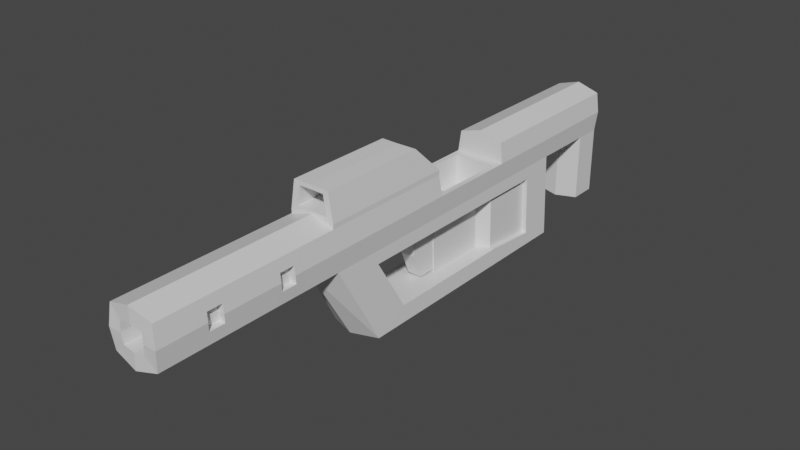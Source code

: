 # Source: EnergyGun.blend  (saved by Blender 2.80.75; exported with 4.5.12 LTS)
import bpy
from mathutils import Matrix  # noqa: F401  (used for matrix-valued properties, if any)

bpy.ops.wm.read_factory_settings(use_empty=True)
scene = bpy.context.scene
scene.name = 'Scene'

# ---- collections
col_collection = bpy.data.collections.new('Collection'); scene.collection.children.link(col_collection)

# ---- materials (node trees are filled in below, after node groups)
mat_material = bpy.data.materials.new('Material')
mat_material.alpha_threshold = 0.0
mat_material.use_transparent_shadow = False
mat_material.line_color = (0.0, 0.0, 0.0, 1.0)

# ---- material node trees
mat_material.use_nodes = True; mat_material.node_tree.nodes.clear()
_N = mat_material.node_tree.nodes; _L = mat_material.node_tree.links
n0 = _N.new('ShaderNodeOutputMaterial'); n0.name = 'Material Output'; n0.location = (300, 300)
n1 = _N.new('ShaderNodeBsdfPrincipled'); n1.name = 'Principled BSDF'; n1.location = (10, 300)
n1.distribution = 'GGX'
n1.subsurface_method = 'BURLEY'
n1.inputs[2].default_value = 0.4
n1.inputs[3].default_value = 1.45
n1.inputs[27].default_value = (0.0, 0.0, 0.0, 1.0)
n1.inputs[28].default_value = 1.0
_L.new(n1.outputs[0], n0.inputs[0])
n0.is_active_output = True

# ---- world
world_world = bpy.data.worlds.new('World'); scene.world = world_world
world_world.use_nodes = True; world_world.node_tree.nodes.clear()
_N = world_world.node_tree.nodes; _L = world_world.node_tree.links
n0 = _N.new('ShaderNodeOutputWorld'); n0.name = 'World Output'; n0.location = (300, 300)
n1 = _N.new('ShaderNodeBackground'); n1.name = 'Background'; n1.location = (10, 300)
n1.inputs[0].default_value = (0.05088, 0.05088, 0.05088, 1.0)
_L.new(n1.outputs[0], n0.inputs[0])
n0.is_active_output = True
world_world.color = (0.05088, 0.05088, 0.05088)
world_world.use_sun_shadow = False
world_world.sun_shadow_jitter_overblur = 0.0

# ---- meshes
me_cube = bpy.data.meshes.new('Cube')
me_cube.from_pydata([(0.504, 0.9667, 0.95), (0.56, 1.0, -1.8), (0.504, -2.003, 0.95), (0.56, -0.9, -1.8), (-0.504, 0.9667, 0.95), (-0.56, 1.0, -1.8), (-0.504, -2.003, 0.95), (-0.56, -0.9, -1.8), (0.504, 0.9667, 0.05), (-0.504, -1.903, 0.05), (0.504, -1.903, 0.05), (-0.504, 0.9667, 0.05), (-0.504, -5.963, 0.05), (-0.504, -5.963, 0.95), (0.504, -5.963, 0.95), (0.504, -5.963, 0.05), (0.0, 1.0, -1.8), (0.0, -2.0, 1.1), (0.0, -1.1, -1.8), (0.0, 1.0, 1.1), (0.0, 5.0, -1.8), (0.0, -2.1, -0.1), (0.0, -6.0, 1.1), (0.0, -6.0, -0.1), (-0.56, -2.0, 0.5), (0.56, 1.0, 0.5), (0.56, -2.0, 0.5), (-0.56, 1.0, 0.5), (-0.56, -6.0, 0.5), (0.56, -6.0, 0.5), (-0.28, -3.0, 0.5), (0.0, 1.0, 0.5), (0.0, 3.0, -1.8), (-0.56, 3.0, -1.8), (0.504, 3.01, 0.05), (0.56, 3.0, -1.8), (-0.504, 3.01, 0.05), (0.56, 3.0, 0.5), (-0.56, 3.0, 0.5), (-0.504, 3.01, 0.95), (0.0, 3.0, 0.5), (-0.56, 4.8, -1.8), (0.504, 4.79, 0.05), (0.56, 4.8, -1.8), (-0.504, 4.79, 0.05), (0.56, 5.0, 0.5), (-0.56, 5.0, 0.5), (0.0, 5.0, -0.1), (0.56, 6.8, 0.4991), (-0.504, 4.99, 0.95), (0.0, 3.0, 1.1), (0.504, 3.01, 0.95), (0.0, 5.0, 1.1), (0.504, 4.99, 0.95), (0.0, 2.8, 0.5), (0.0, 1.2, 0.5), (0.448, 1.2, 0.5), (0.448, 2.8, 0.5), (-0.448, 1.2, 0.5), (-0.448, 2.8, 0.5), (0.0, 2.8, -0.1), (0.0, 1.2, -0.1), (0.448, 1.2, -0.1), (0.448, 2.8, -0.1), (-0.448, 1.2, -0.1), (-0.448, 2.8, -0.1), (0.0, 1.0, 0.9094), (0.3528, 1.01, 0.9075), (-0.3528, 1.01, 0.9075), (0.3528, 1.01, 0.5925), (-0.3528, 1.01, 0.5925), (0.0, 1.0, 0.5851), (0.0, -2.0, 0.925), (0.392, -2.0, 0.925), (-0.392, -2.0, 0.925), (0.392, -2.0, 0.575), (-0.392, -2.0, 0.575), (0.0, -2.0, 0.575), (-0.28, -6.0, 0.5), (-0.252, -5.985, 0.725), (0.0, -6.0, 0.75), (0.28, -6.0, 0.5), (0.252, -5.985, 0.275), (0.0, -6.0, 0.25), (-0.252, -5.985, 0.275), (0.252, -5.985, 0.725), (-0.252, -3.015, 0.725), (0.0, -3.0, 0.75), (0.28, -3.0, 0.5), (0.252, -3.015, 0.275), (0.0, -3.0, 0.25), (-0.252, -3.015, 0.275), (0.252, -3.015, 0.725), (0.0, -3.0, 0.5), (-0.5516, 1.261, -1.423), (-0.5516, -0.1389, -1.423), (-0.5124, 1.238, -0.2275), (-0.5124, -0.8412, -0.2275), (-0.5516, 2.861, -1.423), (-0.5124, 2.868, -0.2275), (-0.5124, 4.054, -0.2275), (-0.5516, 4.061, -1.523), (0.5124, 1.238, -0.2275), (0.5516, 1.261, -1.423), (0.5124, -0.8412, -0.2275), (0.5516, -0.1389, -1.423), (0.5124, 2.868, -0.2275), (0.5516, 2.861, -1.423), (0.5516, 4.061, -1.523), (0.5124, 4.054, -0.2275), (0.56, 6.2, 0.4994), (0.504, 6.19, 0.04939), (-0.56, 6.2, 0.4994), (-0.504, 6.19, 0.04939), (0.0, 6.1, -0.1006), (0.0, 6.099, -1.501), (-0.504, 6.19, 0.9494), (0.0, 6.2, 1.099), (0.504, 6.19, 0.9494), (0.504, 6.79, 0.04909), (-0.56, 6.8, 0.4991), (-0.504, 6.79, 0.04909), (0.0, 6.8, -0.0009091), (0.0, 6.8, 0.4991), (-0.504, 6.79, 0.9491), (0.0, 6.8, 1.099), (0.504, 6.79, 0.9491), (0.504, 6.189, -1.451), (-0.504, 6.189, -1.451), (0.504, 6.789, -1.451), (0.0, 6.799, -1.501), (-0.504, 6.789, -1.451), (-0.1839, 1.261, -1.423), (0.1839, 1.261, -1.423), (-0.1839, -0.1389, -1.423), (0.1839, -0.1389, -1.423), (-0.1839, 2.661, -1.423), (0.1839, 2.661, -1.423), (-0.1708, 2.668, -0.2275), (0.1708, 2.668, -0.2275), (-0.1708, -0.8412, -0.2275), (0.1708, -0.8412, -0.2275), (-0.1708, 1.238, -0.2275), (0.1708, 1.238, -0.2275), (-0.1655, 1.26, -1.363), (0.1655, 1.26, -1.363), (-0.1537, 1.239, -0.2872), (0.1537, 1.239, -0.2872), (-0.1773, 1.249, -0.825), (0.1773, 1.249, -0.825), (-0.1596, 1.249, -0.825), (0.1596, 1.249, -0.825), (0.0, 3.1, 0.925), (0.3528, 3.089, 0.9075), (-0.3528, 3.089, 0.9075), (0.3528, 3.089, 0.5925), (-0.3528, 3.089, 0.5925), (0.0, 3.1, 0.575), (-0.4099, 2.868, -0.2275), (-0.4413, 2.861, -1.423), (-0.4099, 4.054, -0.2275), (-0.4413, 4.061, -1.523), (0.4099, 2.868, -0.2275), (0.4413, 2.861, -1.423), (0.4413, 4.061, -1.523), (0.4099, 4.054, -0.2275), (0.1471, 2.661, -1.423), (0.1366, 2.668, -0.2275), (-0.1471, 2.661, -1.423), (-0.1366, 2.668, -0.2275), (0.0, -2.0, 1.1), (-0.504, -2.003, 1.05), (0.504, 0.9667, 1.05), (0.504, -2.003, 1.05), (-0.504, 0.9667, 1.05), (0.0, 0.9499, 1.1), (0.0, -2.002, 1.661), (-0.4032, -2.005, 1.653), (0.4032, 0.3709, 1.653), (0.4032, -2.005, 1.653), (-0.4032, 0.3709, 1.653), (0.0, 0.3474, 1.661), (0.0, 0.8635, 1.149), (0.3528, 0.8753, 1.143), (-0.3528, 0.8753, 1.143), (0.0, 0.4418, 1.571), (0.2822, 0.4582, 1.566), (-0.2822, 0.4582, 1.566), (0.0, -2.001, 1.142), (-0.3528, -2.003, 1.143), (0.3528, -2.003, 1.143), (0.0, -2.003, 1.571), (-0.2822, -2.005, 1.566), (0.2822, -2.005, 1.566), (-0.3226, 1.2, 0.57), (0.0, 1.2, 0.57), (0.3226, 1.2, 0.57), (0.0, 1.2, 0.93), (0.3226, 1.2, 0.93), (-0.3226, 1.2, 0.93), (-0.504, -2.715, 0.05), (-0.504, -3.527, 0.05), (-0.504, -4.339, 0.05), (-0.504, -5.151, 0.05), (-0.504, -5.171, 0.95), (-0.504, -4.379, 0.95), (-0.504, -3.587, 0.95), (-0.504, -2.795, 0.95), (0.504, -2.795, 0.95), (0.504, -3.587, 0.95), (0.504, -4.379, 0.95), (0.504, -5.171, 0.95), (0.504, -5.151, 0.05), (0.504, -4.339, 0.05), (0.504, -3.527, 0.05), (0.504, -2.715, 0.05), (0.0, -2.8, 1.1), (0.0, -3.6, 1.1), (0.0, -4.4, 1.1), (0.0, -5.2, 1.1), (0.0, -2.88, -0.1), (0.0, -3.66, -0.1), (0.0, -4.44, -0.1), (0.0, -5.22, -0.1), (0.56, -2.8, 0.5), (0.56, -3.6, 0.5), (0.56, -4.4, 0.5), (0.56, -5.2, 0.5), (-0.56, -2.8, 0.5), (-0.56, -3.6, 0.5), (-0.56, -4.4, 0.5), (-0.56, -5.2, 0.5), (0.5355, -4.608, 0.689), (0.5355, -4.941, 0.689), (0.5355, -4.932, 0.311), (0.5355, -4.591, 0.311), (0.559, -4.617, 0.5), (0.559, -4.953, 0.5), (0.5387, -3.013, 0.689), (0.5387, -3.346, 0.689), (0.5387, -3.321, 0.311), (0.5387, -2.98, 0.311), (0.5622, -3.015, 0.5), (0.5622, -3.351, 0.5), (-0.5355, -2.98, 0.311), (-0.5355, -3.321, 0.311), (-0.5355, -3.346, 0.689), (-0.5355, -3.013, 0.689), (-0.559, -3.015, 0.5), (-0.559, -3.351, 0.5), (-0.5326, -4.582, 0.3016), (-0.5326, -4.94, 0.3016), (-0.5326, -4.949, 0.6985), (-0.5326, -4.6, 0.6985), (-0.5573, -4.609, 0.5), (-0.5573, -4.962, 0.5), (0.3962, -4.608, 0.689), (0.3962, -4.941, 0.689), (0.3962, -4.932, 0.311), (0.3962, -4.591, 0.311), (0.413, -4.617, 0.5), (0.413, -4.953, 0.5), (0.4012, -3.013, 0.689), (0.4012, -3.346, 0.689), (0.4012, -3.321, 0.311), (0.4012, -2.98, 0.311), (0.418, -3.015, 0.5), (0.418, -3.351, 0.5), (-0.3969, -2.98, 0.311), (-0.3969, -3.321, 0.311), (-0.3969, -3.346, 0.689), (-0.3969, -3.013, 0.689), (-0.4136, -3.015, 0.5), (-0.4136, -3.351, 0.5), (-0.3946, -4.582, 0.3016), (-0.3946, -4.94, 0.3016), (-0.3946, -4.949, 0.6985), (-0.3946, -4.6, 0.6985), (-0.4122, -4.609, 0.5), (-0.4122, -4.962, 0.5)], [], [(19, 4, 174, 175), (231, 203, 12, 28), (24, 6, 4, 27), (16, 1, 3, 18), (25, 0, 2, 26), (31, 27, 70, 71), (25, 8, 34, 37), (35, 43, 108, 107), (7, 9, 97, 95), (18, 21, 9, 7), (15, 29, 81, 82), (227, 211, 14, 29), (223, 212, 15, 23), (219, 204, 13, 22), (211, 219, 22, 14), (203, 223, 23, 12), (23, 15, 82, 83), (3, 10, 21, 18), (16, 5, 33, 32), (19, 0, 67, 66), (5, 16, 18, 7), (6, 17, 170, 171), (38, 27, 58, 59), (28, 12, 84, 78), (212, 227, 29, 15), (22, 13, 79, 80), (11, 36, 99, 96), (8, 25, 26, 10), (9, 24, 27, 11), (204, 231, 28, 13), (40, 37, 51, 50), (36, 44, 100, 99), (36, 38, 46, 44), (35, 32, 20, 43), (25, 37, 57, 56), (1, 16, 32, 35), (11, 27, 38, 36), (10, 3, 105, 104), (20, 47, 42, 43), (41, 44, 47, 20), (46, 49, 116, 112), (42, 47, 114, 111), (32, 33, 41, 20), (37, 34, 42, 45), (8, 10, 104, 102), (47, 44, 113, 114), (50, 51, 53, 52), (39, 50, 52, 49), (37, 45, 53, 51), (46, 38, 39, 49), (52, 53, 118, 117), (38, 40, 50, 39), (55, 56, 62, 61), (57, 54, 60, 63), (27, 31, 55, 58), (40, 38, 59, 54), (37, 40, 54, 57), (31, 25, 56, 55), (61, 62, 63, 60), (64, 61, 60, 65), (56, 57, 63, 62), (59, 58, 64, 65), (54, 59, 65, 60), (58, 55, 61, 64), (68, 66, 72, 74), (70, 68, 74, 76), (4, 19, 66, 68), (27, 4, 68, 70), (25, 31, 71, 69), (0, 25, 69, 67), (77, 72, 73, 75), (76, 74, 72, 77), (69, 71, 77, 75), (67, 69, 75, 73), (66, 67, 73, 72), (71, 70, 76, 77), (82, 81, 88, 89), (85, 80, 87, 92), (81, 85, 92, 88), (80, 79, 86, 87), (13, 28, 78, 79), (29, 14, 85, 81), (14, 22, 80, 85), (12, 23, 83, 84), (93, 87, 86, 30), (88, 92, 87, 93), (89, 88, 93, 90), (90, 93, 30, 91), (79, 78, 30, 86), (78, 84, 91, 30), (83, 82, 89, 90), (84, 83, 90, 91), (101, 98, 159, 161), (41, 33, 98, 101), (5, 7, 95, 94), (9, 11, 96, 97), (33, 5, 94, 98), (44, 41, 101, 100), (138, 99, 158, 169), (43, 42, 109, 108), (3, 1, 103, 105), (1, 35, 107, 103), (34, 8, 102, 106), (42, 34, 106, 109), (133, 135, 105, 103), (133, 103, 107, 137), (139, 137, 166, 167), (135, 141, 104, 105), (141, 143, 102, 104), (139, 106, 102, 143), (110, 111, 119, 48), (118, 110, 48, 126), (119, 111, 127, 129), (116, 117, 125, 124), (45, 42, 111, 110), (49, 52, 117, 116), (53, 45, 110, 118), (44, 46, 112, 113), (121, 120, 123, 122), (122, 123, 48, 119), (123, 120, 124, 125), (48, 123, 125, 126), (117, 118, 126, 125), (112, 116, 124, 120), (121, 122, 130, 131), (113, 112, 120, 121), (127, 115, 130, 129), (115, 128, 131, 130), (111, 114, 115, 127), (113, 121, 131, 128), (122, 119, 129, 130), (114, 113, 128, 115), (99, 138, 142, 96), (138, 139, 143, 142), (97, 96, 142, 140), (140, 142, 143, 141), (95, 97, 140, 134), (134, 140, 141, 135), (100, 101, 161, 160), (136, 137, 139, 138), (94, 132, 136, 98), (132, 133, 137, 136), (94, 95, 134, 132), (132, 134, 135, 133), (148, 142, 146, 150), (143, 149, 133, 137, 139), (142, 138, 136, 132, 148), (142, 143, 147, 146), (149, 133, 145, 151), (133, 132, 144, 145), (143, 149, 151, 147), (132, 148, 150, 144), (152, 154, 156, 157, 155, 153), (159, 158, 160, 161), (162, 163, 164, 165), (166, 163, 162, 167), (159, 168, 169, 158), (137, 107, 163, 166), (108, 109, 165, 164), (107, 108, 164, 163), (98, 136, 168, 159), (106, 139, 167, 162), (109, 106, 162, 165), (99, 100, 160, 158), (136, 138, 169, 168), (174, 180, 187, 184), (179, 176, 191, 193), (4, 6, 171, 174), (17, 2, 173, 170), (2, 0, 172, 173), (0, 19, 175, 172), (181, 180, 177, 176), (178, 181, 176, 179), (178, 172, 183, 186), (173, 172, 178, 179), (171, 170, 188, 189), (174, 171, 177, 180), (182, 188, 190, 183), (184, 189, 188, 182), (175, 174, 184, 182), (172, 175, 182, 183), (180, 181, 185, 187), (181, 178, 186, 185), (173, 179, 193, 190), (176, 177, 192, 191), (177, 171, 189, 192), (170, 173, 190, 188), (184, 187, 192, 189), (187, 185, 191, 192), (185, 186, 193, 191), (183, 190, 193, 186), (68, 199, 194, 70), (66, 197, 199, 68), (70, 194, 195, 71), (71, 195, 196, 69), (69, 196, 198, 67), (67, 198, 197, 66), (6, 24, 228, 207), (200, 201, 245, 244), (206, 229, 230, 205), (202, 203, 251, 250), (10, 26, 224, 215), (224, 208, 238, 242), (214, 225, 226, 213), (226, 210, 232, 236), (9, 21, 220, 200), (200, 220, 221, 201), (201, 221, 222, 202), (202, 222, 223, 203), (2, 17, 216, 208), (208, 216, 217, 209), (209, 217, 218, 210), (210, 218, 219, 211), (17, 6, 207, 216), (216, 207, 206, 217), (217, 206, 205, 218), (218, 205, 204, 219), (21, 10, 215, 220), (220, 215, 214, 221), (221, 214, 213, 222), (222, 213, 212, 223), (26, 2, 208, 224), (215, 224, 242, 241), (225, 209, 210, 226), (213, 226, 236, 235), (24, 9, 200, 228), (228, 200, 244, 248), (229, 201, 202, 230), (204, 205, 253, 252), (241, 242, 266, 265), (232, 233, 257, 256), (227, 212, 234, 237), (211, 227, 237, 233), (212, 213, 235, 234), (210, 211, 233, 232), (252, 253, 277, 276), (248, 244, 268, 272), (214, 215, 241, 240), (225, 214, 240, 243), (209, 225, 243, 239), (208, 209, 239, 238), (250, 251, 275, 274), (233, 237, 261, 257), (207, 228, 248, 247), (201, 229, 249, 245), (229, 206, 246, 249), (206, 207, 247, 246), (249, 246, 270, 273), (240, 241, 265, 264), (205, 230, 254, 253), (203, 231, 255, 251), (231, 204, 252, 255), (230, 202, 250, 254), (259, 260, 261, 258), (260, 256, 257, 261), (265, 266, 267, 264), (266, 262, 263, 267), (271, 272, 273, 270), (272, 268, 269, 273), (277, 278, 279, 276), (278, 274, 275, 279), (245, 249, 273, 269), (234, 235, 259, 258), (243, 240, 264, 267), (244, 245, 269, 268), (253, 254, 278, 277), (242, 238, 262, 266), (246, 247, 271, 270), (255, 252, 276, 279), (235, 236, 260, 259), (239, 243, 267, 263), (254, 250, 274, 278), (237, 234, 258, 261), (238, 239, 263, 262), (247, 248, 272, 271), (251, 255, 279, 275), (236, 232, 256, 260), (195, 194, 199, 197, 198, 196)])
_uv = me_cube.uv_layers.new(name='UVMap')
_uv.uv.foreach_set('vector', [0.6991, 0.8322, 0.7053, 0.8734, 0.7011, 0.8734, 0.6989, 0.8322, 0.1738, 0.05978, 0.1407, 0.06343, 0.1407, 0.002752, 0.1738, 0.0, 0.698, 0.3772, 0.7171, 0.3779, 0.7139, 0.6209, 0.6948, 0.6227, 0.7866, 0.3773, 0.8103, 0.3773, 0.8103, 0.5328, 0.7866, 0.5492, 0.7364, 0.05, 0.7555, 0.05178, 0.7586, 0.2948, 0.7396, 0.2954, 0.7244, 0.8322, 0.7244, 0.878, 0.7205, 0.861, 0.7208, 0.8322, 0.04441, 0.4022, 0.01128, 0.4046, 0.01128, 0.252, 0.04441, 0.2527, 0.6015, 0.4513, 0.6015, 0.5986, 0.5898, 0.5381, 0.5855, 0.4399, 0.6015, 0.1321, 0.6798, 0.05, 0.6681, 0.1369, 0.6175, 0.1944, 0.6561, 0.751, 0.6561, 0.6106, 0.6775, 0.5986, 0.6798, 0.7512, 0.8099, 0.7784, 0.8099, 0.8155, 0.7981, 0.8127, 0.7981, 0.7941, 0.743, 0.5572, 0.762, 0.5539, 0.7629, 0.6187, 0.7438, 0.6227, 0.3289, 0.279, 0.366, 0.274, 0.366, 0.3346, 0.3289, 0.3373, 0.875, 0.6556, 0.8963, 0.6532, 0.8963, 0.7181, 0.875, 0.721, 0.8536, 0.6532, 0.875, 0.6556, 0.875, 0.721, 0.8536, 0.7181, 0.2918, 0.274, 0.3289, 0.279, 0.3289, 0.3373, 0.2918, 0.3346, 0.7895, 0.7611, 0.8099, 0.7784, 0.7981, 0.7941, 0.7877, 0.7896, 0.6324, 0.7512, 0.6348, 0.5986, 0.6561, 0.6106, 0.6561, 0.751, 0.7866, 0.3773, 0.7629, 0.3773, 0.7629, 0.2137, 0.7866, 0.2137, 0.6991, 0.8322, 0.7053, 0.7909, 0.7072, 0.8033, 0.7071, 0.8322, 0.7629, 0.3773, 0.7866, 0.3773, 0.7866, 0.5492, 0.7629, 0.5328, 0.5706, 0.681, 0.5769, 0.6398, 0.5769, 0.6398, 0.5748, 0.681, 0.5706, 0.5986, 0.5706, 0.7622, 0.5659, 0.7459, 0.5659, 0.6149, 0.7629, 0.8042, 0.7676, 0.7682, 0.777, 0.789, 0.7746, 0.807, 0.01128, 0.8618, 0.04441, 0.8655, 0.04441, 0.9253, 0.01128, 0.9225, 0.7833, 0.8586, 0.7629, 0.8413, 0.7746, 0.8256, 0.7851, 0.8302, 0.6798, 0.2849, 0.6798, 0.4521, 0.6681, 0.4405, 0.6681, 0.3071, 0.01128, 0.4046, 0.04441, 0.4022, 0.04441, 0.6264, 0.01128, 0.6191, 0.1407, 0.3061, 0.1738, 0.2989, 0.1738, 0.5231, 0.1407, 0.5206, 0.7205, 0.1187, 0.7015, 0.1154, 0.7023, 0.05, 0.7213, 0.05394, 0.9553, 0.3413, 0.9553, 0.3872, 0.9363, 0.3826, 0.9299, 0.3413, 0.6798, 0.4521, 0.6798, 0.5977, 0.6681, 0.5375, 0.6681, 0.4405, 0.1407, 0.6733, 0.1738, 0.6725, 0.1738, 0.822, 0.1407, 0.8063, 0.8103, 0.2137, 0.7866, 0.2137, 0.7866, 0.05, 0.8103, 0.06637, 0.5232, 0.7622, 0.5232, 0.5986, 0.5279, 0.6149, 0.5279, 0.7459, 0.8103, 0.3773, 0.7866, 0.3773, 0.7866, 0.2137, 0.8103, 0.2137, 0.1407, 0.5206, 0.1738, 0.5231, 0.1738, 0.6725, 0.1407, 0.6733, 0.5232, 0.05, 0.6015, 0.1321, 0.5855, 0.1944, 0.5349, 0.1369, 0.6087, 0.5986, 0.6087, 0.7372, 0.5874, 0.7509, 0.585, 0.5999, 0.6324, 0.5999, 0.6301, 0.7509, 0.6087, 0.7372, 0.6087, 0.5986, 0.1738, 0.822, 0.207, 0.8213, 0.2069, 0.9109, 0.1738, 0.9117, 0.3423, 0.5891, 0.3795, 0.6048, 0.3795, 0.687, 0.3423, 0.6937, 0.7866, 0.2137, 0.7629, 0.2137, 0.7629, 0.06637, 0.7866, 0.05, 0.04441, 0.2527, 0.01128, 0.252, 0.01128, 0.1189, 0.04441, 0.1033, 0.5232, 0.2849, 0.5232, 0.05, 0.5349, 0.1369, 0.5349, 0.3071, 0.3795, 0.6048, 0.4166, 0.5891, 0.4166, 0.6937, 0.3795, 0.687, 0.7011, 0.6227, 0.7225, 0.6235, 0.7225, 0.7855, 0.7011, 0.7863, 0.6798, 0.6235, 0.7011, 0.6227, 0.7011, 0.7863, 0.6798, 0.7855, 0.5677, 0.7622, 0.5677, 0.9259, 0.5486, 0.9251, 0.5486, 0.7631, 0.6798, 0.95, 0.6798, 0.7863, 0.6989, 0.7872, 0.6989, 0.9492, 0.2409, 0.01527, 0.278, 0.01451, 0.278, 0.1042, 0.2409, 0.1049, 0.9553, 0.2955, 0.9553, 0.3413, 0.9299, 0.3413, 0.9363, 0.3001, 0.8103, 0.8603, 0.8103, 0.8237, 0.8356, 0.8237, 0.8356, 0.8603, 0.8963, 0.7134, 0.8963, 0.6767, 0.9217, 0.6767, 0.9217, 0.7134, 0.5706, 0.7622, 0.5469, 0.7622, 0.5469, 0.7459, 0.5659, 0.7459, 0.5469, 0.5986, 0.5706, 0.5986, 0.5659, 0.6149, 0.5469, 0.6149, 0.5232, 0.5986, 0.5469, 0.5986, 0.5469, 0.6149, 0.5279, 0.6149, 0.5469, 0.7622, 0.5232, 0.7622, 0.5279, 0.7459, 0.5469, 0.7459, 0.9231, 0.721, 0.9421, 0.721, 0.9421, 0.852, 0.9231, 0.852, 0.9042, 0.721, 0.9231, 0.721, 0.9231, 0.852, 0.9042, 0.852, 0.9295, 0.721, 0.9295, 0.5901, 0.9548, 0.5901, 0.9548, 0.721, 0.5232, 0.8932, 0.5232, 0.7622, 0.5486, 0.7622, 0.5486, 0.8932, 0.8963, 0.6767, 0.8963, 0.6401, 0.9217, 0.6401, 0.9217, 0.6767, 0.8103, 0.897, 0.8103, 0.8603, 0.8356, 0.8603, 0.8356, 0.897, 0.8418, 0.697, 0.8269, 0.6961, 0.8269, 0.4506, 0.8434, 0.4506, 0.9761, 0.2964, 0.9628, 0.2964, 0.962, 0.05, 0.9768, 0.05, 0.7053, 0.8734, 0.6991, 0.8322, 0.7071, 0.8322, 0.7072, 0.861, 0.7244, 0.878, 0.7053, 0.8734, 0.7072, 0.861, 0.7205, 0.861, 0.7244, 0.7863, 0.7244, 0.8322, 0.7208, 0.8322, 0.7205, 0.8033, 0.7053, 0.7909, 0.7244, 0.7863, 0.7205, 0.8033, 0.7072, 0.8033, 0.9701, 0.3551, 0.9553, 0.3551, 0.9553, 0.323, 0.9701, 0.323, 0.9701, 0.3872, 0.9553, 0.3872, 0.9553, 0.3551, 0.9701, 0.3551, 0.9278, 0.6401, 0.9129, 0.6392, 0.9129, 0.3937, 0.9295, 0.3937, 0.956, 0.6392, 0.9694, 0.6392, 0.9701, 0.8856, 0.9553, 0.8856, 0.8269, 0.6961, 0.8119, 0.697, 0.8103, 0.4506, 0.8269, 0.4506, 0.9129, 0.6392, 0.8979, 0.6401, 0.8963, 0.3937, 0.9129, 0.3937, 0.962, 0.2943, 0.9525, 0.2955, 0.9525, 0.05, 0.962, 0.05123, 0.943, 0.2943, 0.9323, 0.2955, 0.9323, 0.05, 0.943, 0.05121, 0.9525, 0.2955, 0.943, 0.2943, 0.943, 0.05124, 0.9525, 0.05, 0.9323, 0.2955, 0.9216, 0.2943, 0.9216, 0.05121, 0.9323, 0.05, 0.7629, 0.8413, 0.7629, 0.8042, 0.7746, 0.807, 0.7746, 0.8256, 0.8099, 0.8155, 0.8052, 0.8514, 0.7958, 0.8307, 0.7981, 0.8127, 0.8052, 0.8514, 0.7833, 0.8586, 0.7851, 0.8302, 0.7958, 0.8307, 0.7676, 0.7682, 0.7895, 0.7611, 0.7877, 0.7896, 0.777, 0.789, 0.8797, 0.8609, 0.8902, 0.8629, 0.8882, 0.8832, 0.8786, 0.8837, 0.8809, 0.8381, 0.8902, 0.8422, 0.8902, 0.8629, 0.8797, 0.8609, 0.8713, 0.8386, 0.8809, 0.8381, 0.8797, 0.8609, 0.8692, 0.8589, 0.8692, 0.8589, 0.8797, 0.8609, 0.8786, 0.8837, 0.8692, 0.8796, 0.9743, 0.638, 0.9648, 0.6392, 0.9648, 0.3937, 0.9743, 0.3949, 0.9648, 0.6392, 0.9553, 0.638, 0.9553, 0.3949, 0.9648, 0.3937, 0.911, 0.05, 0.9216, 0.05123, 0.9216, 0.2943, 0.911, 0.2955, 0.9003, 0.05123, 0.911, 0.05, 0.911, 0.2955, 0.9003, 0.2943, 0.9003, 0.05, 0.9003, 0.1482, 0.8956, 0.1482, 0.8956, 0.05, 0.6015, 0.5986, 0.6015, 0.4513, 0.6175, 0.4399, 0.6133, 0.5381, 0.6015, 0.2876, 0.6015, 0.1321, 0.6175, 0.1944, 0.6175, 0.309, 0.6798, 0.05, 0.6798, 0.2849, 0.6681, 0.3071, 0.6681, 0.1369, 0.6015, 0.4513, 0.6015, 0.2876, 0.6175, 0.309, 0.6175, 0.4399, 0.6798, 0.5977, 0.6015, 0.5986, 0.6133, 0.5381, 0.6681, 0.5375, 0.8392, 0.3372, 0.8536, 0.3535, 0.8493, 0.3535, 0.8377, 0.3372, 0.6015, 0.5986, 0.5232, 0.5977, 0.5349, 0.5375, 0.5898, 0.5381, 0.6015, 0.1321, 0.6015, 0.2876, 0.5855, 0.309, 0.5855, 0.1944, 0.6015, 0.2876, 0.6015, 0.4513, 0.5855, 0.4399, 0.5855, 0.309, 0.5232, 0.4521, 0.5232, 0.2849, 0.5349, 0.3071, 0.5349, 0.4405, 0.5232, 0.5977, 0.5232, 0.4521, 0.5349, 0.4405, 0.5349, 0.5375, 0.8692, 0.2791, 0.8692, 0.3937, 0.8536, 0.3937, 0.8536, 0.2791, 0.8692, 0.2791, 0.8536, 0.2791, 0.8536, 0.1482, 0.8692, 0.1646, 0.8482, 0.548, 0.8481, 0.4506, 0.8497, 0.4506, 0.8497, 0.548, 0.6636, 0.8534, 0.663, 0.7512, 0.6775, 0.7512, 0.6791, 0.8534, 0.8247, 0.05, 0.8247, 0.2201, 0.8103, 0.2201, 0.8103, 0.05, 0.8247, 0.3372, 0.8103, 0.3535, 0.8103, 0.2201, 0.8247, 0.2201, 0.9548, 0.4306, 0.9552, 0.4673, 0.9299, 0.4673, 0.9295, 0.4306, 0.9553, 0.3937, 0.9548, 0.4306, 0.9295, 0.4306, 0.9299, 0.3937, 0.9299, 0.4673, 0.9552, 0.4673, 0.9553, 0.5901, 0.9299, 0.5901, 0.7371, 0.9015, 0.7375, 0.8603, 0.7629, 0.8603, 0.7624, 0.9015, 0.04441, 0.1033, 0.01128, 0.1189, 0.01123, 0.01432, 0.04437, 0.01359, 0.2038, 0.01451, 0.2409, 0.01527, 0.2409, 0.1049, 0.2038, 0.1042, 0.07757, 0.104, 0.04441, 0.1033, 0.04437, 0.01359, 0.07752, 0.01432, 0.1407, 0.8063, 0.1738, 0.822, 0.1738, 0.9117, 0.1406, 0.9109, 0.8084, 0.6768, 0.8102, 0.7135, 0.7866, 0.7122, 0.7872, 0.6715, 0.7872, 0.6715, 0.7866, 0.7122, 0.7629, 0.7109, 0.7658, 0.6744, 0.7866, 0.7122, 0.8102, 0.7135, 0.8073, 0.7502, 0.7858, 0.7611, 0.7629, 0.7109, 0.7866, 0.7122, 0.7858, 0.7611, 0.7647, 0.7478, 0.7375, 0.8603, 0.7371, 0.819, 0.7624, 0.819, 0.7629, 0.8603, 0.7625, 0.7821, 0.7629, 0.819, 0.7375, 0.819, 0.7371, 0.7821, 0.8084, 0.6768, 0.7872, 0.6715, 0.789, 0.5492, 0.8102, 0.5545, 0.7629, 0.7454, 0.7625, 0.7821, 0.7371, 0.7821, 0.7375, 0.7454, 0.9041, 0.378, 0.9003, 0.3368, 0.9299, 0.3368, 0.9295, 0.378, 0.9003, 0.3368, 0.9041, 0.2955, 0.9295, 0.2955, 0.9299, 0.3368, 0.8529, 0.8237, 0.8316, 0.8115, 0.8316, 0.697, 0.8529, 0.7009, 0.7629, 0.7454, 0.7375, 0.7454, 0.7375, 0.6227, 0.7629, 0.6227, 0.7872, 0.6715, 0.7658, 0.6744, 0.7676, 0.5521, 0.789, 0.5492, 0.8316, 0.8115, 0.8103, 0.8237, 0.8103, 0.7009, 0.8316, 0.697, 0.8536, 0.3535, 0.8392, 0.3372, 0.8392, 0.2201, 0.8536, 0.2201, 0.8392, 0.3372, 0.8247, 0.3372, 0.8247, 0.2201, 0.8392, 0.2201, 0.8536, 0.05, 0.8536, 0.2201, 0.8392, 0.2201, 0.8392, 0.05, 0.8392, 0.05, 0.8392, 0.2201, 0.8247, 0.2201, 0.8247, 0.05, 0.6324, 0.8534, 0.6341, 0.7512, 0.6485, 0.7512, 0.648, 0.8534, 0.648, 0.8534, 0.6485, 0.7512, 0.663, 0.7512, 0.6636, 0.8534, 0.8438, 0.6628, 0.8434, 0.5568, 0.8481, 0.557, 0.8481, 0.663, 0.8511, 0.9215, 0.8356, 0.9215, 0.8361, 0.8237, 0.8506, 0.8237, 0.9003, 0.2791, 0.8847, 0.2791, 0.8847, 0.1646, 0.9003, 0.1482, 0.8847, 0.2791, 0.8692, 0.2791, 0.8692, 0.1646, 0.8847, 0.1646, 0.9003, 0.2791, 0.9003, 0.3937, 0.8847, 0.3937, 0.8847, 0.2791, 0.8847, 0.2791, 0.8847, 0.3937, 0.8692, 0.3937, 0.8692, 0.2791, 0.8539, 0.8869, 0.8542, 0.8381, 0.8549, 0.843, 0.8547, 0.8869, 0.5819, 0.8679, 0.6072, 0.8669, 0.6324, 0.866, 0.6324, 0.7514, 0.5819, 0.7509, 0.9042, 0.721, 0.9042, 0.8381, 0.8536, 0.8375, 0.8536, 0.7229, 0.8789, 0.722, 0.8542, 0.8381, 0.8686, 0.8381, 0.8679, 0.843, 0.8549, 0.843, 0.8689, 0.8869, 0.8692, 0.9357, 0.8684, 0.9308, 0.8682, 0.8869, 0.8692, 0.9357, 0.8536, 0.9357, 0.8544, 0.9308, 0.8684, 0.9308, 0.8686, 0.8381, 0.8689, 0.8869, 0.8682, 0.8869, 0.8679, 0.843, 0.8536, 0.9357, 0.8539, 0.8869, 0.8547, 0.8869, 0.8544, 0.9308, 0.9042, 0.8808, 0.9049, 0.852, 0.9183, 0.852, 0.919, 0.8808, 0.9183, 0.9097, 0.9049, 0.9097, 0.3288, 0.8678, 0.3283, 0.9571, 0.2409, 0.9571, 0.2404, 0.8604, 0.192, 0.2476, 0.1915, 0.1583, 0.2799, 0.1508, 0.2794, 0.2476, 0.4453, 0.7829, 0.4236, 0.7837, 0.4251, 0.6944, 0.4453, 0.6937, 0.09174, 0.7185, 0.1134, 0.7192, 0.1134, 0.8085, 0.09328, 0.8077, 0.8692, 0.1646, 0.8536, 0.1482, 0.8583, 0.1482, 0.8707, 0.1646, 0.8434, 0.5568, 0.8438, 0.4508, 0.8481, 0.4506, 0.8481, 0.5566, 0.8536, 0.1482, 0.8536, 0.05, 0.8583, 0.05, 0.8583, 0.1482, 0.9003, 0.1482, 0.8847, 0.1646, 0.8832, 0.1646, 0.8956, 0.1482, 0.8103, 0.3535, 0.8247, 0.3372, 0.8262, 0.3372, 0.8146, 0.3535, 0.8103, 0.4506, 0.8103, 0.3535, 0.8146, 0.3535, 0.8146, 0.4506, 0.8536, 0.3535, 0.8536, 0.4506, 0.8493, 0.4506, 0.8493, 0.3535, 0.8481, 0.6455, 0.8482, 0.5481, 0.8497, 0.548, 0.8497, 0.6455, 0.364, 0.3373, 0.364, 0.385, 0.3542, 0.3797, 0.3542, 0.3463, 0.3347, 0.7807, 0.3353, 0.8108, 0.3286, 0.8108, 0.3283, 0.7897, 0.7139, 0.6209, 0.7171, 0.3779, 0.7213, 0.3781, 0.7182, 0.6211, 0.5769, 0.6398, 0.5706, 0.5986, 0.5748, 0.5986, 0.5769, 0.6398, 0.7586, 0.2948, 0.7555, 0.05178, 0.7597, 0.05157, 0.7629, 0.2945, 0.7053, 0.7909, 0.6991, 0.8322, 0.6989, 0.8322, 0.7011, 0.7909, 0.3126, 0.7649, 0.2829, 0.7666, 0.2829, 0.5891, 0.3126, 0.5893, 0.3423, 0.7666, 0.3126, 0.7649, 0.3126, 0.5893, 0.3423, 0.5891, 0.271, 0.7948, 0.271, 0.8425, 0.2611, 0.8335, 0.2611, 0.8001, 0.08494, 0.6266, 0.08494, 0.4046, 0.1294, 0.4491, 0.1294, 0.6267, 0.5748, 0.681, 0.5769, 0.6398, 0.5787, 0.6398, 0.5788, 0.6687, 0.2143, 0.5206, 0.2143, 0.2987, 0.2588, 0.2986, 0.2588, 0.4761, 0.4031, 0.03895, 0.4031, 0.253, 0.3772, 0.2532, 0.3772, 0.03807, 0.4291, 0.03807, 0.4291, 0.2532, 0.4031, 0.253, 0.4031, 0.03895, 0.5824, 0.6398, 0.5831, 0.681, 0.5793, 0.6687, 0.5788, 0.6398, 0.5831, 0.5986, 0.5824, 0.6398, 0.5788, 0.6398, 0.5793, 0.6109, 0.2829, 0.7666, 0.3126, 0.7649, 0.3126, 0.7719, 0.2918, 0.7732, 0.3126, 0.7649, 0.3423, 0.7666, 0.3334, 0.7732, 0.3126, 0.7719, 0.2903, 0.7732, 0.3347, 0.7807, 0.3283, 0.7897, 0.2972, 0.7845, 0.3353, 0.8108, 0.3347, 0.8409, 0.3283, 0.8319, 0.3286, 0.8108, 0.3347, 0.8409, 0.2903, 0.8485, 0.2972, 0.8372, 0.3283, 0.8319, 0.5769, 0.6398, 0.5748, 0.5986, 0.5788, 0.6109, 0.5787, 0.6398, 0.4784, 0.6655, 0.4473, 0.6343, 0.4473, 0.4503, 0.4784, 0.4504, 0.2261, 0.7465, 0.2053, 0.7453, 0.2053, 0.5626, 0.2261, 0.5625, 0.2053, 0.7453, 0.1845, 0.7465, 0.1845, 0.5625, 0.2053, 0.5626, 0.2572, 0.5625, 0.2572, 0.7776, 0.2261, 0.7777, 0.2261, 0.5937, 0.5786, 0.7086, 0.5706, 0.7105, 0.5706, 0.681, 0.5786, 0.6828, 0.7286, 0.7093, 0.7371, 0.7093, 0.7371, 0.7357, 0.729, 0.7381, 0.729, 0.6227, 0.7371, 0.6251, 0.7371, 0.6515, 0.7286, 0.6515, 0.7286, 0.6515, 0.7371, 0.6515, 0.7371, 0.6779, 0.729, 0.6804, 0.8434, 0.6648, 0.8515, 0.663, 0.8515, 0.6925, 0.8434, 0.6906, 0.729, 0.6804, 0.7371, 0.6829, 0.7371, 0.7093, 0.7286, 0.7093, 0.7171, 0.3779, 0.698, 0.3772, 0.6989, 0.3118, 0.718, 0.3131, 0.6798, 0.3178, 0.6807, 0.2514, 0.6915, 0.2688, 0.6911, 0.2967, 0.7188, 0.2483, 0.6997, 0.2463, 0.7006, 0.1809, 0.7197, 0.1835, 0.6816, 0.1849, 0.6824, 0.1185, 0.6928, 0.1363, 0.6924, 0.1656, 0.01128, 0.6191, 0.04441, 0.6264, 0.04441, 0.6861, 0.01128, 0.6798, 0.7404, 0.3609, 0.7595, 0.3595, 0.7487, 0.3779, 0.7406, 0.3785, 0.01128, 0.7405, 0.04441, 0.7459, 0.04441, 0.8057, 0.01128, 0.8012, 0.7421, 0.4918, 0.7612, 0.4891, 0.7504, 0.5084, 0.7424, 0.5095, 0.2918, 0.03125, 0.3289, 0.04589, 0.3289, 0.1042, 0.2918, 0.09193, 0.2918, 0.09193, 0.3289, 0.1042, 0.3289, 0.1625, 0.2918, 0.1526, 0.2918, 0.1526, 0.3289, 0.1625, 0.3289, 0.2208, 0.2918, 0.2133, 0.2918, 0.2133, 0.3289, 0.2208, 0.3289, 0.279, 0.2918, 0.274, 0.8536, 0.394, 0.875, 0.3937, 0.875, 0.4592, 0.8536, 0.4588, 0.8536, 0.4588, 0.875, 0.4592, 0.875, 0.5246, 0.8536, 0.5236, 0.8536, 0.5236, 0.875, 0.5246, 0.875, 0.5901, 0.8536, 0.5884, 0.8536, 0.5884, 0.875, 0.5901, 0.875, 0.6556, 0.8536, 0.6532, 0.875, 0.3937, 0.8963, 0.394, 0.8963, 0.4588, 0.875, 0.4592, 0.875, 0.4592, 0.8963, 0.4588, 0.8963, 0.5236, 0.875, 0.5246, 0.875, 0.5246, 0.8963, 0.5236, 0.8963, 0.5884, 0.875, 0.5901, 0.875, 0.5901, 0.8963, 0.5884, 0.8963, 0.6532, 0.875, 0.6556, 0.3289, 0.04589, 0.366, 0.03125, 0.366, 0.09193, 0.3289, 0.1042, 0.3289, 0.1042, 0.366, 0.09193, 0.366, 0.1526, 0.3289, 0.1625, 0.3289, 0.1625, 0.366, 0.1526, 0.366, 0.2133, 0.3289, 0.2208, 0.3289, 0.2208, 0.366, 0.2133, 0.366, 0.274, 0.3289, 0.279, 0.7396, 0.2954, 0.7586, 0.2948, 0.7595, 0.3595, 0.7404, 0.3609, 0.7213, 0.3549, 0.7404, 0.3609, 0.7406, 0.3785, 0.7326, 0.3759, 0.7413, 0.4263, 0.7603, 0.4243, 0.7612, 0.4891, 0.7421, 0.4918, 0.7231, 0.4877, 0.7421, 0.4918, 0.7424, 0.5095, 0.7344, 0.5078, 0.1738, 0.2989, 0.1407, 0.3061, 0.1407, 0.2455, 0.1738, 0.2391, 0.6989, 0.3118, 0.6798, 0.3178, 0.6911, 0.2967, 0.6991, 0.2942, 0.1738, 0.1793, 0.1407, 0.1848, 0.1407, 0.1241, 0.1738, 0.1196, 0.7205, 0.1187, 0.7197, 0.1835, 0.7092, 0.165, 0.7096, 0.1364, 0.9227, 0.671, 0.9217, 0.6555, 0.9278, 0.6555, 0.9285, 0.671, 0.7227, 0.7636, 0.7227, 0.7364, 0.7286, 0.7364, 0.7286, 0.7636, 0.743, 0.5572, 0.724, 0.5541, 0.7347, 0.5357, 0.7427, 0.537, 0.762, 0.5539, 0.743, 0.5572, 0.7427, 0.537, 0.7507, 0.5356, 0.724, 0.5541, 0.7231, 0.4877, 0.7344, 0.5078, 0.7347, 0.5357, 0.7612, 0.4891, 0.762, 0.5539, 0.7507, 0.5356, 0.7504, 0.5084, 0.7286, 0.652, 0.7286, 0.6805, 0.7228, 0.6805, 0.7228, 0.652, 0.5774, 0.7894, 0.5765, 0.8049, 0.5706, 0.8049, 0.5713, 0.7894, 0.7222, 0.4213, 0.7213, 0.3549, 0.7326, 0.3759, 0.733, 0.4038, 0.7413, 0.4263, 0.7222, 0.4213, 0.733, 0.4038, 0.741, 0.406, 0.7603, 0.4243, 0.7413, 0.4263, 0.741, 0.406, 0.749, 0.4051, 0.7595, 0.3595, 0.7603, 0.4243, 0.749, 0.4051, 0.7487, 0.3779, 0.7286, 0.6227, 0.7286, 0.652, 0.7228, 0.652, 0.7228, 0.6227, 0.5716, 0.7739, 0.5706, 0.7586, 0.5768, 0.7586, 0.5775, 0.7739, 0.718, 0.3131, 0.6989, 0.3118, 0.6991, 0.2942, 0.7071, 0.2947, 0.6807, 0.2514, 0.6997, 0.2463, 0.6995, 0.2667, 0.6915, 0.2688, 0.6997, 0.2463, 0.7188, 0.2483, 0.7075, 0.2675, 0.6995, 0.2667, 0.7188, 0.2483, 0.718, 0.3131, 0.7071, 0.2947, 0.7075, 0.2675, 0.7286, 0.7845, 0.7296, 0.7691, 0.7355, 0.7691, 0.7348, 0.7845, 0.7227, 0.7364, 0.7227, 0.7085, 0.7285, 0.7085, 0.7285, 0.7364, 0.7197, 0.1835, 0.7006, 0.1809, 0.7008, 0.1638, 0.7092, 0.165, 0.6824, 0.1185, 0.7015, 0.1154, 0.7012, 0.1349, 0.6928, 0.1363, 0.7015, 0.1154, 0.7205, 0.1187, 0.7096, 0.1364, 0.7012, 0.1349, 0.7006, 0.1809, 0.6816, 0.1849, 0.6924, 0.1656, 0.7008, 0.1638, 0.6482, 0.8844, 0.6492, 0.8689, 0.6635, 0.8689, 0.6626, 0.8844, 0.6492, 0.8689, 0.6489, 0.8534, 0.6629, 0.8534, 0.6635, 0.8689, 0.6324, 0.8844, 0.6339, 0.8689, 0.6482, 0.8689, 0.6469, 0.8844, 0.6339, 0.8689, 0.6339, 0.8534, 0.6479, 0.8534, 0.6482, 0.8689, 0.9365, 0.8829, 0.9366, 0.8674, 0.9508, 0.8674, 0.9506, 0.8829, 0.9366, 0.8674, 0.9351, 0.852, 0.9495, 0.852, 0.9508, 0.8674, 0.9197, 0.8844, 0.9201, 0.8682, 0.9351, 0.8682, 0.9345, 0.8844, 0.9201, 0.8682, 0.919, 0.852, 0.9342, 0.852, 0.9351, 0.8682, 0.7296, 0.8001, 0.7286, 0.7845, 0.7348, 0.7845, 0.7355, 0.8001, 0.7227, 0.7085, 0.7227, 0.6805, 0.7286, 0.6805, 0.7286, 0.7085, 0.7286, 0.8157, 0.7296, 0.8001, 0.7354, 0.8001, 0.7347, 0.8157, 0.5845, 0.681, 0.5845, 0.709, 0.5786, 0.709, 0.5786, 0.681, 0.5764, 0.7105, 0.5775, 0.7267, 0.5713, 0.7267, 0.5706, 0.7105, 0.9217, 0.6555, 0.9227, 0.6401, 0.9285, 0.6401, 0.9278, 0.6555, 0.9275, 0.671, 0.9275, 0.6983, 0.9217, 0.6983, 0.9217, 0.671, 0.5775, 0.7266, 0.5785, 0.7105, 0.5844, 0.7105, 0.5836, 0.7266, 0.7296, 0.7691, 0.7286, 0.7536, 0.7348, 0.7536, 0.7355, 0.7691, 0.7296, 0.8311, 0.7286, 0.8157, 0.7347, 0.8157, 0.7354, 0.8311, 0.5775, 0.7267, 0.5764, 0.743, 0.5706, 0.743, 0.5713, 0.7267, 0.5706, 0.7586, 0.5716, 0.743, 0.5775, 0.743, 0.5768, 0.7586, 0.5706, 0.8321, 0.5706, 0.8049, 0.5764, 0.8049, 0.5764, 0.8321, 0.5765, 0.7739, 0.5774, 0.7894, 0.5713, 0.7894, 0.5706, 0.7739, 0.5785, 0.7429, 0.5775, 0.7266, 0.5836, 0.7266, 0.5844, 0.7429, 0.7286, 0.7536, 0.7296, 0.7381, 0.7355, 0.7381, 0.7348, 0.7536, 0.7371, 0.6515, 0.5706, 0.681, 0.7371, 0.7357, 0.7371, 0.7093, 0.8515, 0.6925, 0.7371, 0.6779])
me_cube.materials.append(mat_material)
me_cube.use_remesh_preserve_volume = False
me_cube.use_remesh_preserve_attributes = False
me_cube.use_mirror_vertex_groups = False
me_cube.update()
me_cube_001 = bpy.data.meshes.new('Cube.001')
me_cube_001.from_pydata([(-0.1655, 0.2771, -0.5348), (0.1655, 0.2771, -0.5348), (-0.1537, 0.2561, 0.5407), (0.1537, 0.2561, 0.5407), (-0.1655, -0.1228, -0.5407), (0.1655, -0.1228, -0.5407), (-0.1537, -0.3438, 0.5348), (0.1537, -0.3438, 0.5348), (-0.1596, 0.2666, 0.002928), (0.1596, 0.2666, 0.002928), (-0.1596, -0.3333, -0.002928), (0.1596, -0.3333, -0.002928)], [], [(8, 2, 6, 10), (11, 10, 6, 7), (1, 0, 4, 5), (9, 1, 5, 11), (2, 3, 7, 6), (3, 9, 11, 7), (5, 4, 10, 11), (0, 8, 10, 4)])
_uv = me_cube_001.uv_layers.new(name='UVMap')
_uv.uv.foreach_set('vector', [0.0, 0.0, 0.0, 0.0, 0.0, 0.0, 0.0, 0.0, 0.4375, 0.6667, 0.4375, 0.7083, 0.4167, 0.6667, 0.3333, 0.5833, 0.5417, 0.75, 0.4583, 0.75, 0.4583, 0.75, 0.5417, 0.75, 0.0, 0.0, 0.0, 0.0, 0.0, 0.0, 0.0, 0.0, 0.4167, 0.6667, 0.3333, 0.5833, 0.3333, 0.5833, 0.4167, 0.6667, 0.0, 0.0, 0.0, 0.0, 0.0, 0.0, 0.0, 0.0, 0.5417, 0.75, 0.4583, 0.75, 0.4375, 0.7083, 0.4375, 0.6667, 0.0, 0.0, 0.0, 0.0, 0.0, 0.0, 0.0, 0.0])
me_cube_001.materials.append(mat_material)
me_cube_001.use_remesh_preserve_volume = False
me_cube_001.use_remesh_preserve_attributes = False
me_cube_001.use_mirror_vertex_groups = False
me_cube_001.update()

# ---- objects
ob_cube = bpy.data.objects.new('Cube', me_cube)
ob_cube_001 = bpy.data.objects.new('Cube.001', me_cube_001)

# ---- transforms, parenting, visibility, modifiers, constraints
ob_cube.location = (0.0, 0.0, 0.0)
ob_cube.lock_rotations_4d = False
ob_cube.empty_display_type = 'ARROWS'
ob_cube.lineart.crease_threshold = 0.0
ob_cube_001.location = (0.0, 0.9828, -0.8279)
ob_cube_001.lock_rotations_4d = False
ob_cube_001.empty_display_type = 'ARROWS'
ob_cube_001.lineart.crease_threshold = 0.0

# ---- collection membership
col_collection.objects.link(ob_cube)
col_collection.objects.link(ob_cube_001)

# ---- scene / render settings (as saved in the file)
scene.frame_start = 1; scene.frame_end = 250; scene.frame_set(1)
scene.render.engine = 'BLENDER_EEVEE_NEXT'
scene.cycles.use_denoising = False
scene.cycles.samples = 128
scene.cycles.sampling_pattern = 'TABULATED_SOBOL'
scene.cycles.use_adaptive_sampling = False
scene.cycles.use_light_tree = False
scene.view_settings.view_transform = 'Filmic'
bpy.context.view_layer.update()

# ---- added for rendering (the .blend has no active camera and no usable light): camera, sun
cam_auto = bpy.data.cameras.new('AutoCamera')
cam_auto.lens = 50.0
cam_auto.sensor_width = 36.0
cam_auto.clip_end = 1000.0
ob_auto_camera = bpy.data.objects.new('AutoCamera', cam_auto)
scene.collection.objects.link(ob_auto_camera)
ob_auto_camera.location = (12.3131, -14.3744, 9.7801)
ob_auto_camera.rotation_euler = (1.09748, -7.21219e-08, 0.694738)
scene.camera = ob_auto_camera
light_auto_sun = bpy.data.lights.new('AutoSun', 'SUN')
light_auto_sun.energy = 3.0
light_auto_sun.angle = 0.0523599
ob_auto_sun = bpy.data.objects.new('AutoSun', light_auto_sun)
scene.collection.objects.link(ob_auto_sun)
ob_auto_sun.rotation_euler = (0.872665, 0.174533, 0.523599)
bpy.context.view_layer.update()
